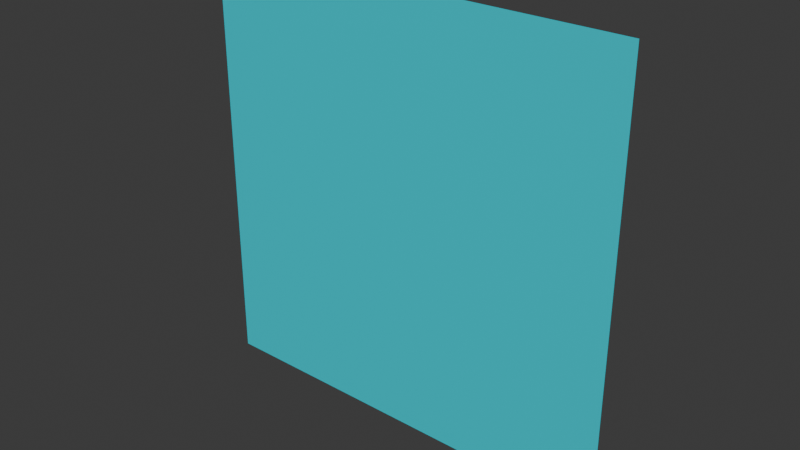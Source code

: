 # Source: LatZNeg.blend  (saved by Blender 4.1.24; exported with 4.5.12 LTS)
import bpy
from mathutils import Matrix  # noqa: F401  (used for matrix-valued properties, if any)

bpy.ops.wm.read_factory_settings(use_empty=True)
scene = bpy.context.scene
scene.name = 'Scene'

# ---- collections
col_collection = bpy.data.collections.new('Collection'); scene.collection.children.link(col_collection)

# ---- materials (node trees are filled in below, after node groups)
mat_material = bpy.data.materials.new('Material')
mat_material.alpha_threshold = 0.0
mat_material.use_transparent_shadow = False
mat_material.roughness = 0.5
mat_material.line_color = (0.0, 0.0, 0.0, 1.0)

# ---- material node trees
mat_material.use_nodes = True; mat_material.node_tree.nodes.clear()
_N = mat_material.node_tree.nodes; _L = mat_material.node_tree.links
n0 = _N.new('ShaderNodeOutputMaterial'); n0.name = 'Material Output'; n0.location = (300, 300)
n1 = _N.new('ShaderNodeBsdfPrincipled'); n1.name = 'Principled BSDF'; n1.location = (10, 300)
n1.inputs[0].default_value = (0.0, 0.6867, 0.7991, 1.0)
n1.inputs[3].default_value = 1.45
_L.new(n1.outputs[0], n0.inputs[0])
n0.is_active_output = True

# ---- world
world_world = bpy.data.worlds.new('World'); scene.world = world_world
world_world.use_nodes = True; world_world.node_tree.nodes.clear()
_N = world_world.node_tree.nodes; _L = world_world.node_tree.links
n0 = _N.new('ShaderNodeOutputWorld'); n0.name = 'World Output'; n0.location = (300, 300)
n1 = _N.new('ShaderNodeBackground'); n1.name = 'Background'; n1.location = (10, 300)
n1.inputs[0].default_value = (0.05088, 0.05088, 0.05088, 1.0)
_L.new(n1.outputs[0], n0.inputs[0])
n0.is_active_output = True
world_world.color = (0.05088, 0.05088, 0.05088)
world_world.use_sun_shadow = False
world_world.sun_shadow_jitter_overblur = 0.0

# ---- meshes
me_cube = bpy.data.meshes.new('Cube')
me_cube.from_pydata([(1.0, 1.0, 1.0), (1.0, 1.0, -1.0), (-1.0, 1.0, 1.0), (-1.0, 1.0, -1.0)], [], [(3, 2, 0, 1)])
_uv = me_cube.uv_layers.new(name='UVMap')
_uv.uv.foreach_set('vector', [0.375, 0.25, 0.625, 0.25, 0.625, 0.5, 0.375, 0.5])
me_cube.materials.append(mat_material)
me_cube.use_mirror_vertex_groups = False
me_cube.update()

# ---- objects
ob_latzneg = bpy.data.objects.new('LatZNeg', me_cube)

# ---- transforms, parenting, visibility, modifiers, constraints
ob_latzneg.location = (0.0, 0.0, 0.0)
ob_latzneg.scale = (0.5, 0.5, 0.5)
ob_latzneg.lock_rotations_4d = False
ob_latzneg.empty_display_type = 'ARROWS'
ob_latzneg.lineart.crease_threshold = 0.0

# ---- collection membership
col_collection.objects.link(ob_latzneg)

# ---- scene / render settings (as saved in the file)
scene.frame_start = 1; scene.frame_end = 250; scene.frame_set(1)
scene.render.engine = 'BLENDER_EEVEE_NEXT'
scene.cycles.sampling_pattern = 'TABULATED_SOBOL'
scene.eevee.ray_tracing_options.trace_max_roughness = 0.0
bpy.context.view_layer.update()

# ---- added for rendering (the .blend has no active camera and no usable light): camera, sun
cam_auto = bpy.data.cameras.new('AutoCamera')
cam_auto.lens = 50.0
cam_auto.sensor_width = 36.0
cam_auto.clip_end = 1000.0
ob_auto_camera = bpy.data.objects.new('AutoCamera', cam_auto)
scene.collection.objects.link(ob_auto_camera)
ob_auto_camera.location = (1.30847, -1.07016, 1.04677)
ob_auto_camera.rotation_euler = (1.09748, -7.21219e-08, 0.694738)
scene.camera = ob_auto_camera
light_auto_sun = bpy.data.lights.new('AutoSun', 'SUN')
light_auto_sun.energy = 3.0
light_auto_sun.angle = 0.0523599
ob_auto_sun = bpy.data.objects.new('AutoSun', light_auto_sun)
scene.collection.objects.link(ob_auto_sun)
ob_auto_sun.rotation_euler = (0.872665, 0.174533, 0.523599)
bpy.context.view_layer.update()
